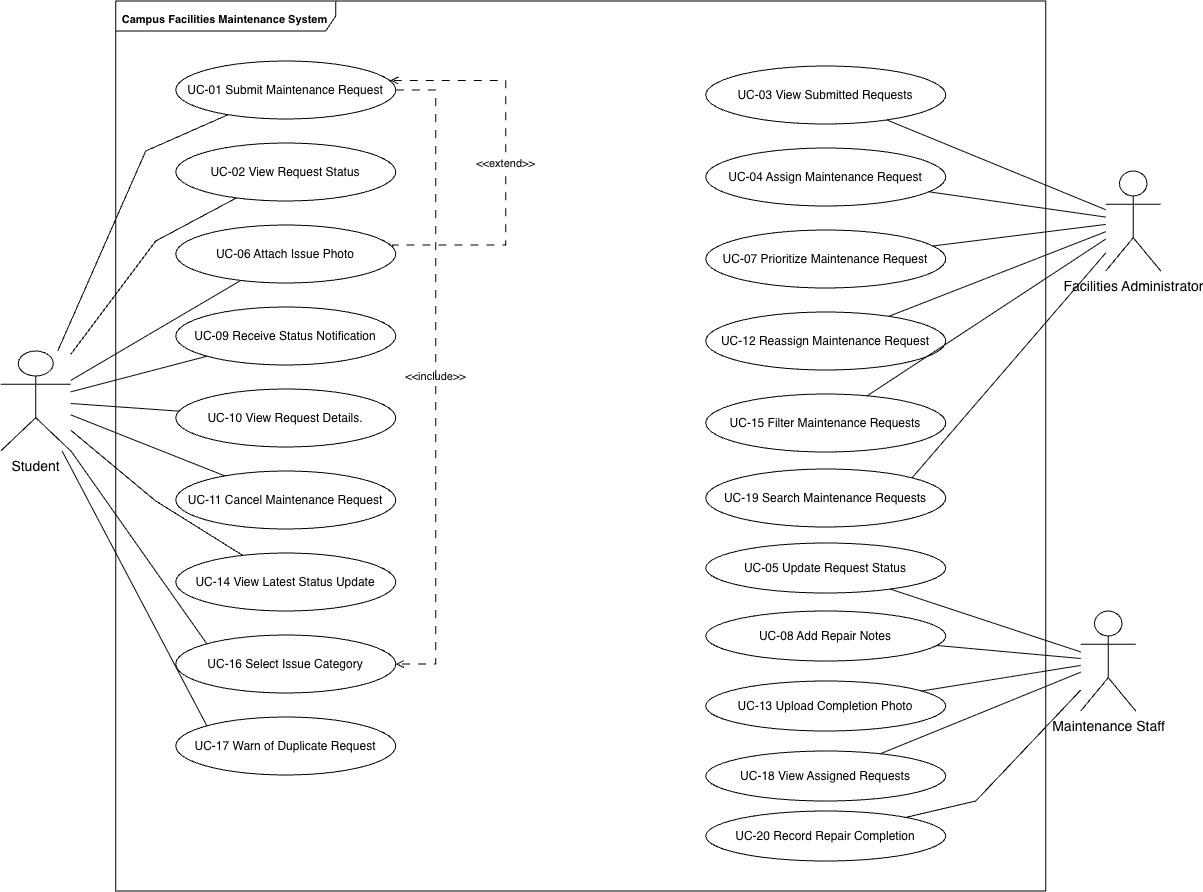

The diagram above was exported from draw.io. Its source (the exported page's mxGraphModel, read from the mxfile embedded in the PNG):
<mxGraphModel dx="1245" dy="925" grid="1" gridSize="10" guides="1" tooltips="1" connect="1" arrows="1" fold="1" page="1" pageScale="1" pageWidth="1400" pageHeight="1000" math="0" shadow="0">
  <root>
    <mxCell id="0" />
    <mxCell id="1" parent="0" />
    <mxCell id="boundary" parent="1" style="shape=umlFrame;whiteSpace=wrap;html=1;pointerEvents=0;recursiveResize=0;container=0;collapsible=0;width=220;fontSize=18;fontStyle=1;" value="&lt;font style=&quot;font-size: 11px;&quot;&gt;Campus Facilities Maintenance System&lt;/font&gt;" vertex="1">
      <mxGeometry height="890" width="930" x="170" y="40" as="geometry" />
    </mxCell>
    <mxCell id="student" parent="1" style="shape=umlActor;verticalLabelPosition=bottom;verticalAlign=top;html=1;fontSize=14;" value="Student" vertex="1">
      <mxGeometry height="100" width="70" x="55" y="390" as="geometry" />
    </mxCell>
    <mxCell id="admin" parent="1" style="shape=umlActor;verticalLabelPosition=bottom;verticalAlign=top;html=1;fontSize=14;" value="Facilities Administrator" vertex="1">
      <mxGeometry height="100" width="55" x="1160" y="210" as="geometry" />
    </mxCell>
    <mxCell id="staff" parent="1" style="shape=umlActor;verticalLabelPosition=bottom;verticalAlign=top;html=1;fontSize=14;" value="Maintenance Staff" vertex="1">
      <mxGeometry height="100" width="55" x="1135" y="650" as="geometry" />
    </mxCell>
    <mxCell id="uc01" parent="1" style="ellipse;whiteSpace=wrap;html=1;fontSize=12;" value="UC-01 Submit Maintenance Request" vertex="1">
      <mxGeometry height="58" width="220" x="230" y="100" as="geometry" />
    </mxCell>
    <mxCell id="uc02" parent="1" style="ellipse;whiteSpace=wrap;html=1;fontSize=12;" value="UC-02 View Request Status" vertex="1">
      <mxGeometry height="58" width="220" x="230" y="182" as="geometry" />
    </mxCell>
    <mxCell id="uc06" parent="1" style="ellipse;whiteSpace=wrap;html=1;fontSize=12;" value="UC-06 Attach Issue Photo" vertex="1">
      <mxGeometry height="58" width="220" x="230" y="264" as="geometry" />
    </mxCell>
    <mxCell id="uc09" parent="1" style="ellipse;whiteSpace=wrap;html=1;fontSize=12;" value="UC-09 Receive Status Notification" vertex="1">
      <mxGeometry height="58" width="220" x="230" y="346" as="geometry" />
    </mxCell>
    <mxCell id="uc10" parent="1" style="ellipse;whiteSpace=wrap;html=1;fontSize=12;" value="UC-10 View Request Details." vertex="1">
      <mxGeometry height="58" width="220" x="230" y="428" as="geometry" />
    </mxCell>
    <mxCell id="uc11" parent="1" style="ellipse;whiteSpace=wrap;html=1;fontSize=12;" value="UC-11 Cancel Maintenance Request" vertex="1">
      <mxGeometry height="58" width="220" x="230" y="510" as="geometry" />
    </mxCell>
    <mxCell id="uc14" parent="1" style="ellipse;whiteSpace=wrap;html=1;fontSize=12;" value="UC-14 View Latest Status Update" vertex="1">
      <mxGeometry height="58" width="220" x="230" y="592" as="geometry" />
    </mxCell>
    <mxCell id="uc16" parent="1" style="ellipse;whiteSpace=wrap;html=1;fontSize=12;" value="UC-16 Select Issue Category" vertex="1">
      <mxGeometry height="58" width="220" x="230" y="674" as="geometry" />
    </mxCell>
    <mxCell id="uc17" parent="1" style="ellipse;whiteSpace=wrap;html=1;fontSize=12;" value="UC-17 Warn of Duplicate Request" vertex="1">
      <mxGeometry height="58" width="220" x="230" y="756" as="geometry" />
    </mxCell>
    <mxCell id="uc03" parent="1" style="ellipse;whiteSpace=wrap;html=1;fontSize=12;" value="UC-03 View Submitted Requests" vertex="1">
      <mxGeometry height="58" width="240" x="760" y="105" as="geometry" />
    </mxCell>
    <mxCell id="uc04" parent="1" style="ellipse;whiteSpace=wrap;html=1;fontSize=12;" value="UC-04 Assign Maintenance Request" vertex="1">
      <mxGeometry height="58" width="240" x="760" y="187" as="geometry" />
    </mxCell>
    <mxCell id="uc07" parent="1" style="ellipse;whiteSpace=wrap;html=1;fontSize=12;" value="UC-07 Prioritize Maintenance Request" vertex="1">
      <mxGeometry height="58" width="240" x="760" y="269" as="geometry" />
    </mxCell>
    <mxCell id="uc12" parent="1" style="ellipse;whiteSpace=wrap;html=1;fontSize=12;" value="UC-12 Reassign Maintenance Request" vertex="1">
      <mxGeometry height="58" width="240" x="760" y="351" as="geometry" />
    </mxCell>
    <mxCell id="uc15" parent="1" style="ellipse;whiteSpace=wrap;html=1;fontSize=12;" value="UC-15 Filter Maintenance Requests" vertex="1">
      <mxGeometry height="58" width="240" x="760" y="433" as="geometry" />
    </mxCell>
    <mxCell id="uc19" parent="1" style="ellipse;whiteSpace=wrap;html=1;fontSize=12;" value="UC-19 Search Maintenance Requests" vertex="1">
      <mxGeometry height="58" width="240" x="760" y="508" as="geometry" />
    </mxCell>
    <mxCell id="uc05" parent="1" style="ellipse;whiteSpace=wrap;html=1;fontSize=12;" value="UC-05 Update Request Status" vertex="1">
      <mxGeometry height="50" width="240" x="760" y="582" as="geometry" />
    </mxCell>
    <mxCell id="uc08" parent="1" style="ellipse;whiteSpace=wrap;html=1;fontSize=12;" value="UC-08 Add Repair Notes" vertex="1">
      <mxGeometry height="50" width="240" x="760" y="650" as="geometry" />
    </mxCell>
    <mxCell id="uc13" parent="1" style="ellipse;whiteSpace=wrap;html=1;fontSize=12;" value="UC-13 Upload Completion Photo" vertex="1">
      <mxGeometry height="50" width="240" x="760" y="720" as="geometry" />
    </mxCell>
    <mxCell id="uc18" parent="1" style="ellipse;whiteSpace=wrap;html=1;fontSize=12;" value="UC-18 View Assigned Requests" vertex="1">
      <mxGeometry height="50" width="240" x="760" y="790" as="geometry" />
    </mxCell>
    <mxCell id="uc20" parent="1" style="ellipse;whiteSpace=wrap;html=1;fontSize=12;" value="UC-20 Record Repair Completion" vertex="1">
      <mxGeometry height="50" width="240" x="760" y="850" as="geometry" />
    </mxCell>
    <mxCell id="es0" edge="1" parent="1" source="student" style="endArrow=none;startArrow=none;html=1;rounded=0;" target="uc01" value="">
      <mxGeometry relative="1" as="geometry">
        <Array as="points">
          <mxPoint x="200" y="190" />
        </Array>
      </mxGeometry>
    </mxCell>
    <mxCell id="es1" edge="1" parent="1" source="student" style="endArrow=none;startArrow=none;html=1;rounded=0;" target="uc02" value="">
      <mxGeometry relative="1" as="geometry">
        <Array as="points">
          <mxPoint x="210" y="280" />
        </Array>
      </mxGeometry>
    </mxCell>
    <mxCell id="es2" edge="1" parent="1" source="student" style="endArrow=none;startArrow=none;html=1;rounded=0;" target="uc06" value="">
      <mxGeometry relative="1" as="geometry" />
    </mxCell>
    <mxCell id="es3" edge="1" parent="1" source="student" style="endArrow=none;startArrow=none;html=1;rounded=0;" target="uc09" value="">
      <mxGeometry relative="1" as="geometry" />
    </mxCell>
    <mxCell id="es4" edge="1" parent="1" source="student" style="endArrow=none;startArrow=none;html=1;rounded=0;" target="uc10" value="">
      <mxGeometry relative="1" as="geometry" />
    </mxCell>
    <mxCell id="es5" edge="1" parent="1" source="student" style="endArrow=none;startArrow=none;html=1;rounded=0;" target="uc11" value="">
      <mxGeometry relative="1" as="geometry" />
    </mxCell>
    <mxCell id="es6" edge="1" parent="1" source="student" style="endArrow=none;startArrow=none;html=1;rounded=0;" target="uc14" value="">
      <mxGeometry relative="1" as="geometry">
        <Array as="points">
          <mxPoint x="210" y="540" />
        </Array>
      </mxGeometry>
    </mxCell>
    <mxCell id="es7" edge="1" parent="1" source="student" style="endArrow=none;startArrow=none;html=1;rounded=0;entryX=0;entryY=0;entryDx=0;entryDy=0;" target="uc16" value="">
      <mxGeometry relative="1" as="geometry" />
    </mxCell>
    <mxCell id="es8" edge="1" parent="1" source="student" style="endArrow=none;startArrow=none;html=1;rounded=0;entryX=0;entryY=0;entryDx=0;entryDy=0;" target="uc17" value="">
      <mxGeometry relative="1" as="geometry" />
    </mxCell>
    <mxCell id="ea0" edge="1" parent="1" source="admin" style="endArrow=none;startArrow=none;html=1;rounded=0;" target="uc03" value="">
      <mxGeometry relative="1" as="geometry" />
    </mxCell>
    <mxCell id="ea1" edge="1" parent="1" source="admin" style="endArrow=none;startArrow=none;html=1;rounded=0;" target="uc04" value="">
      <mxGeometry relative="1" as="geometry" />
    </mxCell>
    <mxCell id="ea2" edge="1" parent="1" source="admin" style="endArrow=none;startArrow=none;html=1;rounded=0;" target="uc07" value="">
      <mxGeometry relative="1" as="geometry" />
    </mxCell>
    <mxCell id="ea3" edge="1" parent="1" source="admin" style="endArrow=none;startArrow=none;html=1;rounded=0;" target="uc12" value="">
      <mxGeometry relative="1" as="geometry" />
    </mxCell>
    <mxCell id="ea4" edge="1" parent="1" source="admin" style="endArrow=none;startArrow=none;html=1;rounded=0;" target="uc15" value="">
      <mxGeometry relative="1" as="geometry" />
    </mxCell>
    <mxCell id="ea5" edge="1" parent="1" source="admin" style="endArrow=none;startArrow=none;html=1;rounded=0;entryX=1;entryY=0;entryDx=0;entryDy=0;" target="uc19" value="">
      <mxGeometry relative="1" as="geometry" />
    </mxCell>
    <mxCell id="em0" edge="1" parent="1" source="staff" style="endArrow=none;startArrow=none;html=1;rounded=0;" target="uc05" value="">
      <mxGeometry relative="1" as="geometry" />
    </mxCell>
    <mxCell id="em1" edge="1" parent="1" source="staff" style="endArrow=none;startArrow=none;html=1;rounded=0;" target="uc08" value="">
      <mxGeometry relative="1" as="geometry" />
    </mxCell>
    <mxCell id="em2" edge="1" parent="1" source="staff" style="endArrow=none;startArrow=none;html=1;rounded=0;" target="uc13" value="">
      <mxGeometry relative="1" as="geometry" />
    </mxCell>
    <mxCell id="em3" edge="1" parent="1" source="staff" style="endArrow=none;startArrow=none;html=1;rounded=0;" target="uc18" value="">
      <mxGeometry relative="1" as="geometry" />
    </mxCell>
    <mxCell id="em4" edge="1" parent="1" source="staff" style="endArrow=none;startArrow=none;html=1;rounded=0;" target="uc20" value="">
      <mxGeometry relative="1" as="geometry">
        <Array as="points">
          <mxPoint x="1030" y="840" />
        </Array>
      </mxGeometry>
    </mxCell>
    <mxCell id="r01" edge="1" parent="1" source="uc01" style="edgeStyle=orthogonalEdgeStyle;rounded=0;orthogonalLoop=1;jettySize=auto;html=1;dashed=1;dashPattern=8 8;endArrow=open;endFill=0;startArrow=none;labelBackgroundColor=none;" target="uc16" value="&amp;lt;&amp;lt;include&amp;gt;&amp;gt;">
      <mxGeometry relative="1" as="geometry">
        <mxPoint as="offset" />
        <Array as="points">
          <mxPoint x="490" y="129" />
          <mxPoint x="490" y="703" />
        </Array>
      </mxGeometry>
    </mxCell>
    <mxCell id="MRknunjM3Rxt1LxeF-qZ-2" edge="1" parent="1" source="uc06" style="edgeStyle=orthogonalEdgeStyle;rounded=0;orthogonalLoop=1;jettySize=auto;html=1;dashed=1;dashPattern=8 8;endArrow=open;endFill=0;startArrow=none;labelBackgroundColor=#ffffff;exitX=0.986;exitY=0.382;exitDx=0;exitDy=0;entryX=0.975;entryY=0.336;entryDx=0;entryDy=0;entryPerimeter=0;exitPerimeter=0;" target="uc01" value="&amp;lt;&amp;lt;extend&amp;gt;&amp;gt;">
      <mxGeometry relative="1" as="geometry">
        <Array as="points">
          <mxPoint x="446.92" y="284" />
          <mxPoint x="560" y="284" />
          <mxPoint x="560" y="119.5" />
        </Array>
        <mxPoint x="510" y="284" as="sourcePoint" />
        <mxPoint x="510" y="120" as="targetPoint" />
      </mxGeometry>
    </mxCell>
  </root>
</mxGraphModel>